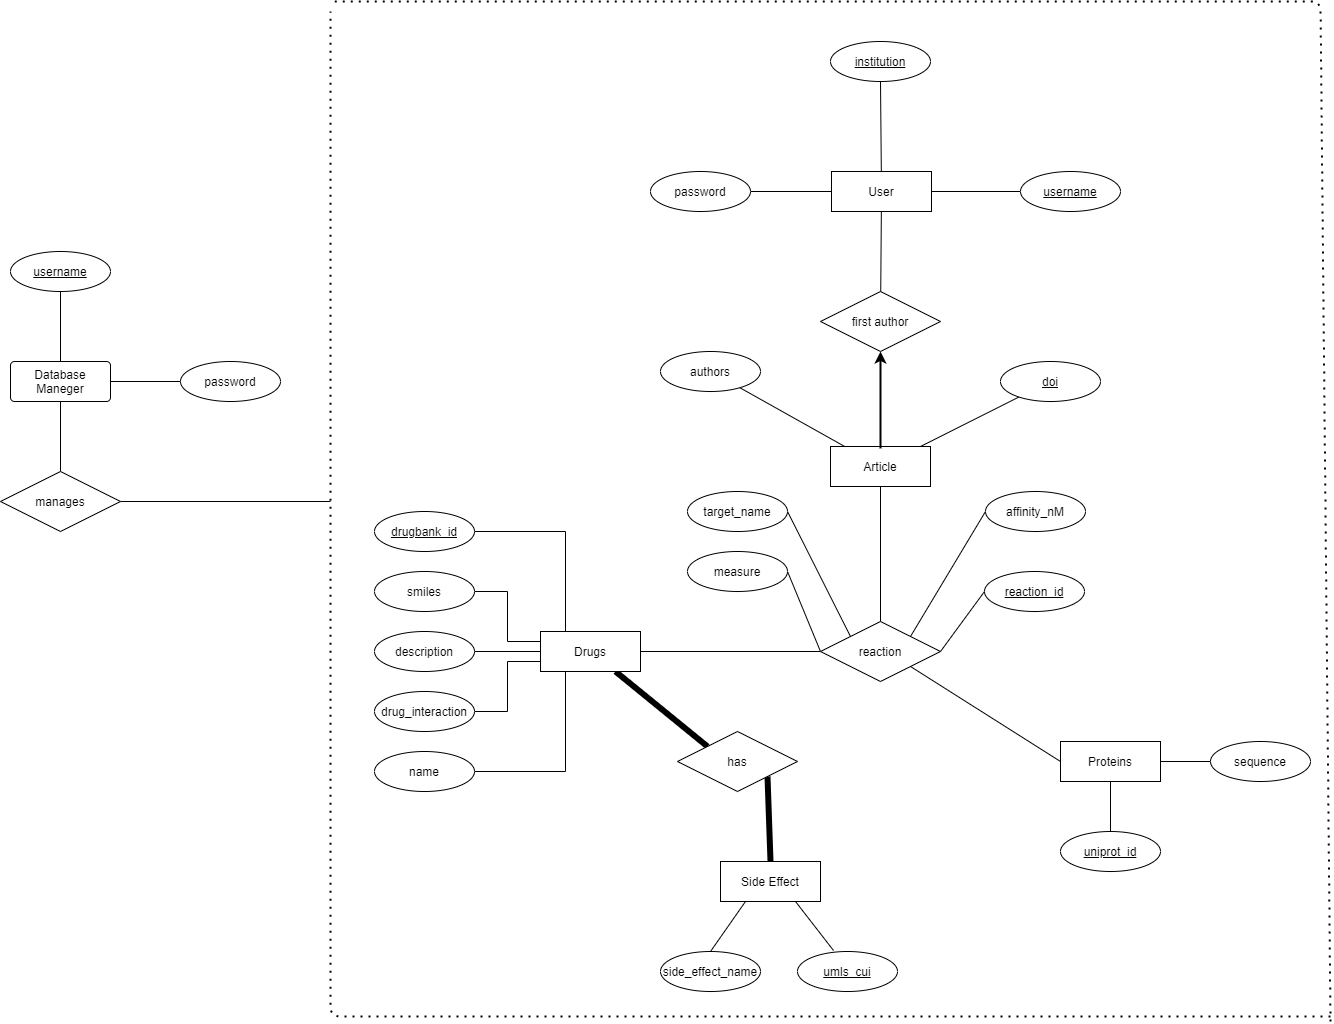

The diagram above was exported from draw.io. Its source (the exported page's mxGraphModel, read from the mxfile embedded in the PNG):
<mxGraphModel dx="2764" dy="2697" grid="1" gridSize="10" guides="1" tooltips="1" connect="1" arrows="1" fold="1" page="1" pageScale="1" pageWidth="827" pageHeight="1169" math="0" shadow="0">
  <root>
    <mxCell id="ydGqRbjznGf9w4f_JBGT-0" />
    <mxCell id="ydGqRbjznGf9w4f_JBGT-1" parent="ydGqRbjznGf9w4f_JBGT-0" />
    <mxCell id="n6tFDIRRUm-PXlHWqqGd-17" style="edgeStyle=orthogonalEdgeStyle;rounded=0;orthogonalLoop=1;jettySize=auto;html=1;exitX=0.25;exitY=0;exitDx=0;exitDy=0;entryX=1;entryY=0.5;entryDx=0;entryDy=0;endArrow=none;endFill=0;" parent="ydGqRbjznGf9w4f_JBGT-1" source="n6tFDIRRUm-PXlHWqqGd-1" target="n6tFDIRRUm-PXlHWqqGd-16" edge="1">
      <mxGeometry relative="1" as="geometry" />
    </mxCell>
    <mxCell id="n6tFDIRRUm-PXlHWqqGd-18" style="edgeStyle=orthogonalEdgeStyle;rounded=0;orthogonalLoop=1;jettySize=auto;html=1;exitX=0;exitY=0.25;exitDx=0;exitDy=0;entryX=1;entryY=0.5;entryDx=0;entryDy=0;endArrow=none;endFill=0;" parent="ydGqRbjznGf9w4f_JBGT-1" source="n6tFDIRRUm-PXlHWqqGd-1" target="n6tFDIRRUm-PXlHWqqGd-14" edge="1">
      <mxGeometry relative="1" as="geometry" />
    </mxCell>
    <mxCell id="n6tFDIRRUm-PXlHWqqGd-19" style="edgeStyle=orthogonalEdgeStyle;rounded=0;orthogonalLoop=1;jettySize=auto;html=1;exitX=0;exitY=0.5;exitDx=0;exitDy=0;entryX=1;entryY=0.5;entryDx=0;entryDy=0;endArrow=none;endFill=0;" parent="ydGqRbjznGf9w4f_JBGT-1" source="n6tFDIRRUm-PXlHWqqGd-1" target="n6tFDIRRUm-PXlHWqqGd-13" edge="1">
      <mxGeometry relative="1" as="geometry" />
    </mxCell>
    <mxCell id="n6tFDIRRUm-PXlHWqqGd-20" style="edgeStyle=orthogonalEdgeStyle;rounded=0;orthogonalLoop=1;jettySize=auto;html=1;exitX=0;exitY=0.75;exitDx=0;exitDy=0;entryX=1;entryY=0.5;entryDx=0;entryDy=0;endArrow=none;endFill=0;" parent="ydGqRbjznGf9w4f_JBGT-1" source="n6tFDIRRUm-PXlHWqqGd-1" target="n6tFDIRRUm-PXlHWqqGd-12" edge="1">
      <mxGeometry relative="1" as="geometry" />
    </mxCell>
    <mxCell id="n6tFDIRRUm-PXlHWqqGd-21" style="edgeStyle=orthogonalEdgeStyle;rounded=0;orthogonalLoop=1;jettySize=auto;html=1;exitX=0.25;exitY=1;exitDx=0;exitDy=0;entryX=1;entryY=0.5;entryDx=0;entryDy=0;endArrow=none;endFill=0;" parent="ydGqRbjznGf9w4f_JBGT-1" source="n6tFDIRRUm-PXlHWqqGd-1" target="n6tFDIRRUm-PXlHWqqGd-15" edge="1">
      <mxGeometry relative="1" as="geometry" />
    </mxCell>
    <mxCell id="n6tFDIRRUm-PXlHWqqGd-41" style="edgeStyle=none;rounded=0;orthogonalLoop=1;jettySize=auto;html=1;exitX=0.75;exitY=1;exitDx=0;exitDy=0;entryX=0;entryY=0;entryDx=0;entryDy=0;endArrow=none;endFill=0;strokeWidth=6;" parent="ydGqRbjznGf9w4f_JBGT-1" source="n6tFDIRRUm-PXlHWqqGd-1" target="n6tFDIRRUm-PXlHWqqGd-40" edge="1">
      <mxGeometry relative="1" as="geometry" />
    </mxCell>
    <mxCell id="n6tFDIRRUm-PXlHWqqGd-44" style="edgeStyle=none;rounded=0;orthogonalLoop=1;jettySize=auto;html=1;exitX=1;exitY=0.5;exitDx=0;exitDy=0;entryX=0;entryY=0.5;entryDx=0;entryDy=0;endArrow=none;endFill=0;" parent="ydGqRbjznGf9w4f_JBGT-1" source="n6tFDIRRUm-PXlHWqqGd-1" target="n6tFDIRRUm-PXlHWqqGd-43" edge="1">
      <mxGeometry relative="1" as="geometry" />
    </mxCell>
    <mxCell id="n6tFDIRRUm-PXlHWqqGd-1" value="Drugs" style="whiteSpace=wrap;html=1;align=center;" parent="ydGqRbjznGf9w4f_JBGT-1" vertex="1">
      <mxGeometry x="710" y="-470" width="100" height="40" as="geometry" />
    </mxCell>
    <mxCell id="n6tFDIRRUm-PXlHWqqGd-46" style="edgeStyle=none;rounded=0;orthogonalLoop=1;jettySize=auto;html=1;exitX=0.5;exitY=1;exitDx=0;exitDy=0;entryX=0.5;entryY=0;entryDx=0;entryDy=0;endArrow=none;endFill=0;" parent="ydGqRbjznGf9w4f_JBGT-1" source="n6tFDIRRUm-PXlHWqqGd-2" target="n6tFDIRRUm-PXlHWqqGd-31" edge="1">
      <mxGeometry relative="1" as="geometry" />
    </mxCell>
    <mxCell id="n6tFDIRRUm-PXlHWqqGd-47" style="edgeStyle=none;rounded=0;orthogonalLoop=1;jettySize=auto;html=1;exitX=1;exitY=0.5;exitDx=0;exitDy=0;entryX=0;entryY=0.5;entryDx=0;entryDy=0;endArrow=none;endFill=0;" parent="ydGqRbjznGf9w4f_JBGT-1" source="n6tFDIRRUm-PXlHWqqGd-2" target="n6tFDIRRUm-PXlHWqqGd-27" edge="1">
      <mxGeometry relative="1" as="geometry" />
    </mxCell>
    <mxCell id="n6tFDIRRUm-PXlHWqqGd-2" value="Proteins" style="whiteSpace=wrap;html=1;align=center;" parent="ydGqRbjznGf9w4f_JBGT-1" vertex="1">
      <mxGeometry x="1230" y="-360" width="100" height="40" as="geometry" />
    </mxCell>
    <mxCell id="n6tFDIRRUm-PXlHWqqGd-38" style="edgeStyle=none;rounded=0;orthogonalLoop=1;jettySize=auto;html=1;exitX=0.25;exitY=1;exitDx=0;exitDy=0;entryX=0.5;entryY=0;entryDx=0;entryDy=0;endArrow=none;endFill=0;" parent="ydGqRbjznGf9w4f_JBGT-1" source="n6tFDIRRUm-PXlHWqqGd-3" target="n6tFDIRRUm-PXlHWqqGd-11" edge="1">
      <mxGeometry relative="1" as="geometry" />
    </mxCell>
    <mxCell id="n6tFDIRRUm-PXlHWqqGd-39" style="edgeStyle=none;rounded=0;orthogonalLoop=1;jettySize=auto;html=1;exitX=0.75;exitY=1;exitDx=0;exitDy=0;entryX=0.36;entryY=-0.025;entryDx=0;entryDy=0;entryPerimeter=0;endArrow=none;endFill=0;" parent="ydGqRbjznGf9w4f_JBGT-1" source="n6tFDIRRUm-PXlHWqqGd-3" target="n6tFDIRRUm-PXlHWqqGd-35" edge="1">
      <mxGeometry relative="1" as="geometry" />
    </mxCell>
    <mxCell id="n6tFDIRRUm-PXlHWqqGd-3" value="Side Effect" style="whiteSpace=wrap;html=1;align=center;" parent="ydGqRbjznGf9w4f_JBGT-1" vertex="1">
      <mxGeometry x="890" y="-240" width="100" height="40" as="geometry" />
    </mxCell>
    <mxCell id="n6tFDIRRUm-PXlHWqqGd-62" value="" style="edgeStyle=none;rounded=0;orthogonalLoop=1;jettySize=auto;html=1;endArrow=none;endFill=0;strokeWidth=1;" parent="ydGqRbjznGf9w4f_JBGT-1" source="n6tFDIRRUm-PXlHWqqGd-4" target="n6tFDIRRUm-PXlHWqqGd-59" edge="1">
      <mxGeometry relative="1" as="geometry" />
    </mxCell>
    <mxCell id="n6tFDIRRUm-PXlHWqqGd-64" value="" style="edgeStyle=none;rounded=0;orthogonalLoop=1;jettySize=auto;html=1;endArrow=none;endFill=0;" parent="ydGqRbjznGf9w4f_JBGT-1" source="n6tFDIRRUm-PXlHWqqGd-4" target="n6tFDIRRUm-PXlHWqqGd-34" edge="1">
      <mxGeometry relative="1" as="geometry" />
    </mxCell>
    <mxCell id="n6tFDIRRUm-PXlHWqqGd-67" value="" style="edgeStyle=none;rounded=0;orthogonalLoop=1;jettySize=auto;html=1;endArrow=none;endFill=0;entryX=0.5;entryY=1;entryDx=0;entryDy=0;" parent="ydGqRbjznGf9w4f_JBGT-1" source="n6tFDIRRUm-PXlHWqqGd-4" target="oXLXQnUH2uh4dXeta50H-0" edge="1">
      <mxGeometry relative="1" as="geometry">
        <mxPoint x="1051" y="-1070" as="targetPoint" />
      </mxGeometry>
    </mxCell>
    <mxCell id="n6tFDIRRUm-PXlHWqqGd-4" value="User" style="whiteSpace=wrap;html=1;align=center;" parent="ydGqRbjznGf9w4f_JBGT-1" vertex="1">
      <mxGeometry x="1001" y="-930" width="100" height="40" as="geometry" />
    </mxCell>
    <mxCell id="n6tFDIRRUm-PXlHWqqGd-6" value="Article" style="whiteSpace=wrap;html=1;align=center;" parent="ydGqRbjznGf9w4f_JBGT-1" vertex="1">
      <mxGeometry x="1000" y="-655" width="100" height="40" as="geometry" />
    </mxCell>
    <mxCell id="n6tFDIRRUm-PXlHWqqGd-48" style="edgeStyle=none;rounded=0;orthogonalLoop=1;jettySize=auto;html=1;exitX=1;exitY=0.5;exitDx=0;exitDy=0;entryX=0;entryY=0.5;entryDx=0;entryDy=0;endArrow=none;endFill=0;" parent="ydGqRbjznGf9w4f_JBGT-1" source="n6tFDIRRUm-PXlHWqqGd-43" target="n6tFDIRRUm-PXlHWqqGd-33" edge="1">
      <mxGeometry relative="1" as="geometry">
        <mxPoint x="1100" y="-590" as="sourcePoint" />
      </mxGeometry>
    </mxCell>
    <mxCell id="n6tFDIRRUm-PXlHWqqGd-49" style="edgeStyle=none;rounded=0;orthogonalLoop=1;jettySize=auto;html=1;entryX=0;entryY=0.5;entryDx=0;entryDy=0;endArrow=none;endFill=0;exitX=1;exitY=0;exitDx=0;exitDy=0;" parent="ydGqRbjznGf9w4f_JBGT-1" source="n6tFDIRRUm-PXlHWqqGd-43" target="n6tFDIRRUm-PXlHWqqGd-23" edge="1">
      <mxGeometry relative="1" as="geometry">
        <mxPoint x="1080" y="-470" as="sourcePoint" />
      </mxGeometry>
    </mxCell>
    <mxCell id="n6tFDIRRUm-PXlHWqqGd-50" style="edgeStyle=none;rounded=0;orthogonalLoop=1;jettySize=auto;html=1;exitX=0;exitY=0;exitDx=0;exitDy=0;entryX=1;entryY=0.5;entryDx=0;entryDy=0;endArrow=none;endFill=0;" parent="ydGqRbjznGf9w4f_JBGT-1" source="n6tFDIRRUm-PXlHWqqGd-43" target="n6tFDIRRUm-PXlHWqqGd-26" edge="1">
      <mxGeometry relative="1" as="geometry">
        <mxPoint x="1000" y="-630" as="sourcePoint" />
      </mxGeometry>
    </mxCell>
    <mxCell id="n6tFDIRRUm-PXlHWqqGd-51" style="edgeStyle=none;rounded=0;orthogonalLoop=1;jettySize=auto;html=1;exitX=0;exitY=0.5;exitDx=0;exitDy=0;entryX=1;entryY=0.5;entryDx=0;entryDy=0;endArrow=none;endFill=0;" parent="ydGqRbjznGf9w4f_JBGT-1" source="n6tFDIRRUm-PXlHWqqGd-43" target="n6tFDIRRUm-PXlHWqqGd-24" edge="1">
      <mxGeometry relative="1" as="geometry">
        <mxPoint x="1000" y="-590" as="sourcePoint" />
      </mxGeometry>
    </mxCell>
    <mxCell id="n6tFDIRRUm-PXlHWqqGd-11" value="side_effect_name" style="ellipse;whiteSpace=wrap;html=1;align=center;" parent="ydGqRbjznGf9w4f_JBGT-1" vertex="1">
      <mxGeometry x="830" y="-150" width="100" height="40" as="geometry" />
    </mxCell>
    <mxCell id="n6tFDIRRUm-PXlHWqqGd-12" value="drug_interaction" style="ellipse;whiteSpace=wrap;html=1;align=center;" parent="ydGqRbjznGf9w4f_JBGT-1" vertex="1">
      <mxGeometry x="544" y="-410" width="100" height="40" as="geometry" />
    </mxCell>
    <mxCell id="n6tFDIRRUm-PXlHWqqGd-13" value="description" style="ellipse;whiteSpace=wrap;html=1;align=center;" parent="ydGqRbjznGf9w4f_JBGT-1" vertex="1">
      <mxGeometry x="544" y="-470" width="100" height="40" as="geometry" />
    </mxCell>
    <mxCell id="n6tFDIRRUm-PXlHWqqGd-14" value="smiles" style="ellipse;whiteSpace=wrap;html=1;align=center;" parent="ydGqRbjznGf9w4f_JBGT-1" vertex="1">
      <mxGeometry x="544" y="-530" width="100" height="40" as="geometry" />
    </mxCell>
    <mxCell id="n6tFDIRRUm-PXlHWqqGd-15" value="name" style="ellipse;whiteSpace=wrap;html=1;align=center;" parent="ydGqRbjznGf9w4f_JBGT-1" vertex="1">
      <mxGeometry x="544" y="-350" width="100" height="40" as="geometry" />
    </mxCell>
    <mxCell id="n6tFDIRRUm-PXlHWqqGd-16" value="drugbank_id" style="ellipse;whiteSpace=wrap;html=1;align=center;fontStyle=4;" parent="ydGqRbjznGf9w4f_JBGT-1" vertex="1">
      <mxGeometry x="544" y="-590" width="100" height="40" as="geometry" />
    </mxCell>
    <mxCell id="n6tFDIRRUm-PXlHWqqGd-23" value="affinity_nM" style="ellipse;whiteSpace=wrap;html=1;align=center;" parent="ydGqRbjznGf9w4f_JBGT-1" vertex="1">
      <mxGeometry x="1155" y="-610" width="100" height="40" as="geometry" />
    </mxCell>
    <mxCell id="n6tFDIRRUm-PXlHWqqGd-24" value="measure" style="ellipse;whiteSpace=wrap;html=1;align=center;" parent="ydGqRbjznGf9w4f_JBGT-1" vertex="1">
      <mxGeometry x="857" y="-550" width="100" height="40" as="geometry" />
    </mxCell>
    <mxCell id="n6tFDIRRUm-PXlHWqqGd-66" value="" style="edgeStyle=none;rounded=0;orthogonalLoop=1;jettySize=auto;html=1;endArrow=none;endFill=0;" parent="ydGqRbjznGf9w4f_JBGT-1" source="n6tFDIRRUm-PXlHWqqGd-25" target="n6tFDIRRUm-PXlHWqqGd-4" edge="1">
      <mxGeometry relative="1" as="geometry" />
    </mxCell>
    <mxCell id="n6tFDIRRUm-PXlHWqqGd-25" value="password" style="ellipse;whiteSpace=wrap;html=1;align=center;" parent="ydGqRbjznGf9w4f_JBGT-1" vertex="1">
      <mxGeometry x="820" y="-930" width="100" height="40" as="geometry" />
    </mxCell>
    <mxCell id="n6tFDIRRUm-PXlHWqqGd-26" value="target_name" style="ellipse;whiteSpace=wrap;html=1;align=center;" parent="ydGqRbjznGf9w4f_JBGT-1" vertex="1">
      <mxGeometry x="857" y="-610" width="100" height="40" as="geometry" />
    </mxCell>
    <mxCell id="n6tFDIRRUm-PXlHWqqGd-27" value="sequence" style="ellipse;whiteSpace=wrap;html=1;align=center;" parent="ydGqRbjznGf9w4f_JBGT-1" vertex="1">
      <mxGeometry x="1380" y="-360" width="100" height="40" as="geometry" />
    </mxCell>
    <mxCell id="n6tFDIRRUm-PXlHWqqGd-57" value="" style="edgeStyle=none;rounded=0;orthogonalLoop=1;jettySize=auto;html=1;endArrow=none;endFill=0;" parent="ydGqRbjznGf9w4f_JBGT-1" source="n6tFDIRRUm-PXlHWqqGd-30" target="n6tFDIRRUm-PXlHWqqGd-6" edge="1">
      <mxGeometry relative="1" as="geometry" />
    </mxCell>
    <mxCell id="n6tFDIRRUm-PXlHWqqGd-30" value="authors" style="ellipse;whiteSpace=wrap;html=1;align=center;" parent="ydGqRbjznGf9w4f_JBGT-1" vertex="1">
      <mxGeometry x="830" y="-750" width="100" height="40" as="geometry" />
    </mxCell>
    <mxCell id="n6tFDIRRUm-PXlHWqqGd-31" value="uniprot_id" style="ellipse;whiteSpace=wrap;html=1;align=center;fontStyle=4;" parent="ydGqRbjznGf9w4f_JBGT-1" vertex="1">
      <mxGeometry x="1230" y="-270" width="100" height="40" as="geometry" />
    </mxCell>
    <mxCell id="n6tFDIRRUm-PXlHWqqGd-56" value="" style="edgeStyle=none;rounded=0;orthogonalLoop=1;jettySize=auto;html=1;endArrow=none;endFill=0;" parent="ydGqRbjznGf9w4f_JBGT-1" source="n6tFDIRRUm-PXlHWqqGd-32" target="n6tFDIRRUm-PXlHWqqGd-6" edge="1">
      <mxGeometry relative="1" as="geometry" />
    </mxCell>
    <mxCell id="n6tFDIRRUm-PXlHWqqGd-32" value="doi" style="ellipse;whiteSpace=wrap;html=1;align=center;fontStyle=4;" parent="ydGqRbjznGf9w4f_JBGT-1" vertex="1">
      <mxGeometry x="1170" y="-740" width="100" height="40" as="geometry" />
    </mxCell>
    <mxCell id="n6tFDIRRUm-PXlHWqqGd-33" value="reaction_id" style="ellipse;whiteSpace=wrap;html=1;align=center;fontStyle=4;" parent="ydGqRbjznGf9w4f_JBGT-1" vertex="1">
      <mxGeometry x="1154" y="-530" width="100" height="40" as="geometry" />
    </mxCell>
    <mxCell id="n6tFDIRRUm-PXlHWqqGd-34" value="username" style="ellipse;whiteSpace=wrap;html=1;align=center;fontStyle=4;" parent="ydGqRbjznGf9w4f_JBGT-1" vertex="1">
      <mxGeometry x="1190" y="-930" width="100" height="40" as="geometry" />
    </mxCell>
    <mxCell id="n6tFDIRRUm-PXlHWqqGd-35" value="umls_cui" style="ellipse;whiteSpace=wrap;html=1;align=center;fontStyle=4;" parent="ydGqRbjznGf9w4f_JBGT-1" vertex="1">
      <mxGeometry x="967" y="-150" width="100" height="40" as="geometry" />
    </mxCell>
    <mxCell id="n6tFDIRRUm-PXlHWqqGd-42" style="edgeStyle=none;rounded=0;orthogonalLoop=1;jettySize=auto;html=1;exitX=1;exitY=1;exitDx=0;exitDy=0;endArrow=none;endFill=0;entryX=0.5;entryY=0;entryDx=0;entryDy=0;strokeWidth=6;" parent="ydGqRbjznGf9w4f_JBGT-1" source="n6tFDIRRUm-PXlHWqqGd-40" target="n6tFDIRRUm-PXlHWqqGd-3" edge="1">
      <mxGeometry relative="1" as="geometry">
        <mxPoint x="930" y="-250" as="targetPoint" />
      </mxGeometry>
    </mxCell>
    <mxCell id="n6tFDIRRUm-PXlHWqqGd-40" value="has" style="shape=rhombus;perimeter=rhombusPerimeter;whiteSpace=wrap;html=1;align=center;" parent="ydGqRbjznGf9w4f_JBGT-1" vertex="1">
      <mxGeometry x="847" y="-370" width="120" height="60" as="geometry" />
    </mxCell>
    <mxCell id="n6tFDIRRUm-PXlHWqqGd-45" style="edgeStyle=none;rounded=0;orthogonalLoop=1;jettySize=auto;html=1;exitX=1;exitY=1;exitDx=0;exitDy=0;entryX=0;entryY=0.5;entryDx=0;entryDy=0;endArrow=none;endFill=0;" parent="ydGqRbjznGf9w4f_JBGT-1" source="n6tFDIRRUm-PXlHWqqGd-43" target="n6tFDIRRUm-PXlHWqqGd-2" edge="1">
      <mxGeometry relative="1" as="geometry" />
    </mxCell>
    <mxCell id="n6tFDIRRUm-PXlHWqqGd-58" value="" style="edgeStyle=none;rounded=0;orthogonalLoop=1;jettySize=auto;html=1;endArrow=none;endFill=0;entryX=0.5;entryY=1;entryDx=0;entryDy=0;" parent="ydGqRbjznGf9w4f_JBGT-1" source="n6tFDIRRUm-PXlHWqqGd-43" target="n6tFDIRRUm-PXlHWqqGd-6" edge="1">
      <mxGeometry relative="1" as="geometry">
        <mxPoint x="1050" y="-590" as="targetPoint" />
      </mxGeometry>
    </mxCell>
    <mxCell id="n6tFDIRRUm-PXlHWqqGd-43" value="reaction" style="shape=rhombus;perimeter=rhombusPerimeter;whiteSpace=wrap;html=1;align=center;" parent="ydGqRbjznGf9w4f_JBGT-1" vertex="1">
      <mxGeometry x="990" y="-480" width="120" height="60" as="geometry" />
    </mxCell>
    <mxCell id="n6tFDIRRUm-PXlHWqqGd-59" value="first author" style="shape=rhombus;perimeter=rhombusPerimeter;whiteSpace=wrap;html=1;align=center;" parent="ydGqRbjznGf9w4f_JBGT-1" vertex="1">
      <mxGeometry x="990" y="-810" width="120" height="60" as="geometry" />
    </mxCell>
    <mxCell id="n6tFDIRRUm-PXlHWqqGd-68" value="" style="endArrow=none;dashed=1;html=1;dashPattern=1 3;strokeWidth=2;" parent="ydGqRbjznGf9w4f_JBGT-1" edge="1">
      <mxGeometry width="50" height="50" relative="1" as="geometry">
        <mxPoint x="1500" y="-80" as="sourcePoint" />
        <mxPoint x="500" y="-1100" as="targetPoint" />
        <Array as="points">
          <mxPoint x="1490" y="-1100" />
        </Array>
      </mxGeometry>
    </mxCell>
    <mxCell id="n6tFDIRRUm-PXlHWqqGd-69" value="" style="endArrow=none;dashed=1;html=1;dashPattern=1 3;strokeWidth=2;" parent="ydGqRbjznGf9w4f_JBGT-1" edge="1">
      <mxGeometry width="50" height="50" relative="1" as="geometry">
        <mxPoint x="1500" y="-85" as="sourcePoint" />
        <mxPoint x="500" y="-1090" as="targetPoint" />
        <Array as="points">
          <mxPoint x="500" y="-85" />
        </Array>
      </mxGeometry>
    </mxCell>
    <mxCell id="n6tFDIRRUm-PXlHWqqGd-75" value="" style="edgeStyle=none;rounded=0;orthogonalLoop=1;jettySize=auto;html=1;endArrow=none;endFill=0;" parent="ydGqRbjznGf9w4f_JBGT-1" source="n6tFDIRRUm-PXlHWqqGd-70" target="n6tFDIRRUm-PXlHWqqGd-72" edge="1">
      <mxGeometry relative="1" as="geometry" />
    </mxCell>
    <mxCell id="n6tFDIRRUm-PXlHWqqGd-77" value="" style="edgeStyle=none;rounded=0;orthogonalLoop=1;jettySize=auto;html=1;endArrow=none;endFill=0;" parent="ydGqRbjznGf9w4f_JBGT-1" source="n6tFDIRRUm-PXlHWqqGd-70" target="n6tFDIRRUm-PXlHWqqGd-73" edge="1">
      <mxGeometry relative="1" as="geometry" />
    </mxCell>
    <mxCell id="n6tFDIRRUm-PXlHWqqGd-70" value="Database Maneger" style="rounded=1;arcSize=10;whiteSpace=wrap;html=1;align=center;" parent="ydGqRbjznGf9w4f_JBGT-1" vertex="1">
      <mxGeometry x="180" y="-740" width="100" height="40" as="geometry" />
    </mxCell>
    <mxCell id="n6tFDIRRUm-PXlHWqqGd-72" value="password" style="ellipse;whiteSpace=wrap;html=1;align=center;" parent="ydGqRbjznGf9w4f_JBGT-1" vertex="1">
      <mxGeometry x="350" y="-740" width="100" height="40" as="geometry" />
    </mxCell>
    <mxCell id="n6tFDIRRUm-PXlHWqqGd-73" value="username" style="ellipse;whiteSpace=wrap;html=1;align=center;fontStyle=4;" parent="ydGqRbjznGf9w4f_JBGT-1" vertex="1">
      <mxGeometry x="180" y="-850" width="100" height="40" as="geometry" />
    </mxCell>
    <mxCell id="UzuhS2VIXkz7bLTO_mtQ-1" style="edgeStyle=none;rounded=0;orthogonalLoop=1;jettySize=auto;html=1;exitX=1;exitY=0.5;exitDx=0;exitDy=0;endArrow=none;endFill=0;" parent="ydGqRbjznGf9w4f_JBGT-1" source="UzuhS2VIXkz7bLTO_mtQ-0" edge="1">
      <mxGeometry relative="1" as="geometry">
        <mxPoint x="500" y="-600" as="targetPoint" />
      </mxGeometry>
    </mxCell>
    <mxCell id="UzuhS2VIXkz7bLTO_mtQ-2" style="edgeStyle=none;rounded=0;orthogonalLoop=1;jettySize=auto;html=1;exitX=0.5;exitY=0;exitDx=0;exitDy=0;entryX=0.5;entryY=1;entryDx=0;entryDy=0;endArrow=none;endFill=0;" parent="ydGqRbjznGf9w4f_JBGT-1" source="UzuhS2VIXkz7bLTO_mtQ-0" target="n6tFDIRRUm-PXlHWqqGd-70" edge="1">
      <mxGeometry relative="1" as="geometry" />
    </mxCell>
    <mxCell id="UzuhS2VIXkz7bLTO_mtQ-0" value="manages" style="shape=rhombus;perimeter=rhombusPerimeter;whiteSpace=wrap;html=1;align=center;" parent="ydGqRbjznGf9w4f_JBGT-1" vertex="1">
      <mxGeometry x="170" y="-630" width="120" height="60" as="geometry" />
    </mxCell>
    <mxCell id="oXLXQnUH2uh4dXeta50H-0" value="institution" style="ellipse;whiteSpace=wrap;html=1;align=center;fontStyle=4;" parent="ydGqRbjznGf9w4f_JBGT-1" vertex="1">
      <mxGeometry x="1000" y="-1060" width="100" height="40" as="geometry" />
    </mxCell>
    <mxCell id="v1Gg5S4n9vn6wh78I-vC-0" value="" style="endArrow=classic;html=1;strokeWidth=2;entryX=0.5;entryY=1;entryDx=0;entryDy=0;exitX=0.5;exitY=0.046;exitDx=0;exitDy=0;exitPerimeter=0;" parent="ydGqRbjznGf9w4f_JBGT-1" source="n6tFDIRRUm-PXlHWqqGd-6" target="n6tFDIRRUm-PXlHWqqGd-59" edge="1">
      <mxGeometry width="50" height="50" relative="1" as="geometry">
        <mxPoint x="1050" y="-660" as="sourcePoint" />
        <mxPoint x="1045" y="-730" as="targetPoint" />
      </mxGeometry>
    </mxCell>
  </root>
</mxGraphModel>